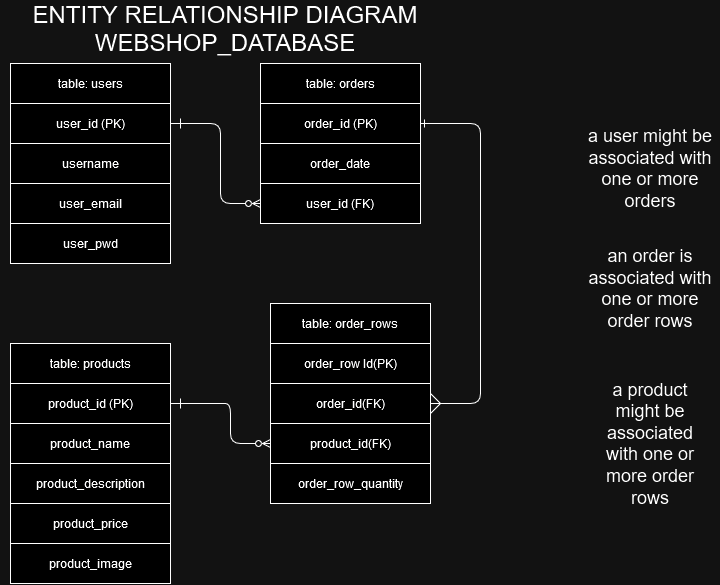

The diagram above was exported from draw.io. Its source (the exported page's mxGraphModel, read from the mxfile embedded in the PNG):
<mxGraphModel dx="1518" dy="656" grid="1" gridSize="10" guides="1" tooltips="1" connect="1" arrows="1" fold="1" page="1" pageScale="1" pageWidth="850" pageHeight="1100" math="0" shadow="0" extFonts="Permanent Marker^https://fonts.googleapis.com/css?family=Permanent+Marker">
  <root>
    <mxCell id="0" />
    <mxCell id="1" parent="0" />
    <mxCell id="gFZ8wLatGyTkjk2vjXez-4" value="table: users" style="rounded=0;whiteSpace=wrap;html=1;" parent="1" vertex="1">
      <mxGeometry x="40" y="80" width="160" height="40" as="geometry" />
    </mxCell>
    <mxCell id="3" style="edgeStyle=none;html=1;entryX=0;entryY=0.5;entryDx=0;entryDy=0;endArrow=ERzeroToMany;endFill=0;exitX=1;exitY=0.5;exitDx=0;exitDy=0;" parent="1" source="gFZ8wLatGyTkjk2vjXez-5" target="gFZ8wLatGyTkjk2vjXez-14" edge="1">
      <mxGeometry relative="1" as="geometry">
        <Array as="points">
          <mxPoint x="250" y="140" />
          <mxPoint x="250" y="220" />
        </Array>
      </mxGeometry>
    </mxCell>
    <mxCell id="gFZ8wLatGyTkjk2vjXez-5" value="user_id (PK)" style="rounded=0;whiteSpace=wrap;html=1;" parent="1" vertex="1">
      <mxGeometry x="40" y="120" width="160" height="40" as="geometry" />
    </mxCell>
    <mxCell id="gFZ8wLatGyTkjk2vjXez-6" value="username" style="rounded=0;whiteSpace=wrap;html=1;" parent="1" vertex="1">
      <mxGeometry x="40" y="160" width="160" height="40" as="geometry" />
    </mxCell>
    <mxCell id="gFZ8wLatGyTkjk2vjXez-7" value="user_email" style="rounded=0;whiteSpace=wrap;html=1;" parent="1" vertex="1">
      <mxGeometry x="40" y="200" width="160" height="40" as="geometry" />
    </mxCell>
    <mxCell id="gFZ8wLatGyTkjk2vjXez-8" value="user_pwd" style="rounded=0;whiteSpace=wrap;html=1;" parent="1" vertex="1">
      <mxGeometry x="40" y="240" width="160" height="40" as="geometry" />
    </mxCell>
    <mxCell id="gFZ8wLatGyTkjk2vjXez-9" value="table: orders" style="rounded=0;whiteSpace=wrap;html=1;" parent="1" vertex="1">
      <mxGeometry x="290" y="80" width="160" height="40" as="geometry" />
    </mxCell>
    <mxCell id="gFZ8wLatGyTkjk2vjXez-11" value="order_id (PK)" style="rounded=0;whiteSpace=wrap;html=1;" parent="1" vertex="1">
      <mxGeometry x="290" y="120" width="160" height="40" as="geometry" />
    </mxCell>
    <mxCell id="gFZ8wLatGyTkjk2vjXez-12" value="order_date" style="rounded=0;whiteSpace=wrap;html=1;" parent="1" vertex="1">
      <mxGeometry x="290" y="160" width="160" height="40" as="geometry" />
    </mxCell>
    <mxCell id="gFZ8wLatGyTkjk2vjXez-14" value="user_id (FK)" style="rounded=0;whiteSpace=wrap;html=1;" parent="1" vertex="1">
      <mxGeometry x="290" y="200" width="160" height="40" as="geometry" />
    </mxCell>
    <mxCell id="gFZ8wLatGyTkjk2vjXez-17" value="table: order_rows" style="rounded=0;whiteSpace=wrap;html=1;" parent="1" vertex="1">
      <mxGeometry x="300" y="320" width="160" height="40" as="geometry" />
    </mxCell>
    <mxCell id="gFZ8wLatGyTkjk2vjXez-18" value="order_row Id(PK)" style="rounded=0;whiteSpace=wrap;html=1;" parent="1" vertex="1">
      <mxGeometry x="300" y="360" width="160" height="40" as="geometry" />
    </mxCell>
    <mxCell id="15" value="" style="edgeStyle=none;html=1;endArrow=ERone;endFill=0;entryX=1;entryY=0.5;entryDx=0;entryDy=0;exitX=1;exitY=0.5;exitDx=0;exitDy=0;" parent="1" source="gFZ8wLatGyTkjk2vjXez-19" target="gFZ8wLatGyTkjk2vjXez-11" edge="1">
      <mxGeometry relative="1" as="geometry">
        <Array as="points">
          <mxPoint x="510" y="420" />
          <mxPoint x="510" y="380" />
          <mxPoint x="510" y="140" />
        </Array>
      </mxGeometry>
    </mxCell>
    <mxCell id="gFZ8wLatGyTkjk2vjXez-19" value="order_id(FK)" style="rounded=0;whiteSpace=wrap;html=1;" parent="1" vertex="1">
      <mxGeometry x="300" y="400" width="160" height="40" as="geometry" />
    </mxCell>
    <mxCell id="gFZ8wLatGyTkjk2vjXez-20" value="product_id(FK)" style="rounded=0;whiteSpace=wrap;html=1;" parent="1" vertex="1">
      <mxGeometry x="300" y="440" width="160" height="40" as="geometry" />
    </mxCell>
    <mxCell id="gFZ8wLatGyTkjk2vjXez-21" value="order_row_quantity" style="rounded=0;whiteSpace=wrap;html=1;" parent="1" vertex="1">
      <mxGeometry x="300" y="480" width="160" height="40" as="geometry" />
    </mxCell>
    <mxCell id="gFZ8wLatGyTkjk2vjXez-22" value="table: products" style="rounded=0;whiteSpace=wrap;html=1;" parent="1" vertex="1">
      <mxGeometry x="40" y="360" width="160" height="40" as="geometry" />
    </mxCell>
    <mxCell id="gFZ8wLatGyTkjk2vjXez-23" value="product_id (PK)" style="rounded=0;whiteSpace=wrap;html=1;" parent="1" vertex="1">
      <mxGeometry x="40" y="400" width="160" height="40" as="geometry" />
    </mxCell>
    <mxCell id="gFZ8wLatGyTkjk2vjXez-24" value="product_name" style="rounded=0;whiteSpace=wrap;html=1;" parent="1" vertex="1">
      <mxGeometry x="40" y="440" width="160" height="40" as="geometry" />
    </mxCell>
    <mxCell id="gFZ8wLatGyTkjk2vjXez-25" value="product_description" style="rounded=0;whiteSpace=wrap;html=1;" parent="1" vertex="1">
      <mxGeometry x="40" y="480" width="160" height="40" as="geometry" />
    </mxCell>
    <mxCell id="gFZ8wLatGyTkjk2vjXez-26" value="product_price" style="rounded=0;whiteSpace=wrap;html=1;" parent="1" vertex="1">
      <mxGeometry x="40" y="520" width="160" height="40" as="geometry" />
    </mxCell>
    <mxCell id="gFZ8wLatGyTkjk2vjXez-27" value="product_image" style="rounded=0;whiteSpace=wrap;html=1;" parent="1" vertex="1">
      <mxGeometry x="40" y="560" width="160" height="40" as="geometry" />
    </mxCell>
    <mxCell id="20" value="" style="edgeStyle=none;html=1;endArrow=ERzeroToMany;endFill=0;entryX=0;entryY=0.5;entryDx=0;entryDy=0;exitX=1;exitY=0.5;exitDx=0;exitDy=0;" parent="1" source="gFZ8wLatGyTkjk2vjXez-23" target="gFZ8wLatGyTkjk2vjXez-20" edge="1">
      <mxGeometry relative="1" as="geometry">
        <mxPoint x="470" y="400" as="sourcePoint" />
        <mxPoint x="470" y="313.33333333333337" as="targetPoint" />
        <Array as="points">
          <mxPoint x="240" y="420" />
          <mxPoint x="260" y="420" />
          <mxPoint x="260" y="460" />
          <mxPoint x="280" y="460" />
        </Array>
      </mxGeometry>
    </mxCell>
    <mxCell id="u8IADGc_HnoRov9Pt5Zh-20" value="&lt;font style=&quot;font-size: 24px;&quot;&gt;ENTITY RELATIONSHIP DIAGRAM WEBSHOP_DATABASE&lt;/font&gt;" style="text;html=1;align=center;verticalAlign=middle;whiteSpace=wrap;rounded=0;" parent="1" vertex="1">
      <mxGeometry x="30" y="30" width="450" height="30" as="geometry" />
    </mxCell>
    <mxCell id="u8IADGc_HnoRov9Pt5Zh-24" value="" style="endArrow=none;html=1;rounded=0;" parent="1" edge="1">
      <mxGeometry width="50" height="50" relative="1" as="geometry">
        <mxPoint x="210" y="145" as="sourcePoint" />
        <mxPoint x="210" y="135" as="targetPoint" />
      </mxGeometry>
    </mxCell>
    <mxCell id="u8IADGc_HnoRov9Pt5Zh-25" value="" style="endArrow=none;html=1;rounded=0;" parent="1" edge="1">
      <mxGeometry width="50" height="50" relative="1" as="geometry">
        <mxPoint x="210" y="425" as="sourcePoint" />
        <mxPoint x="210" y="415" as="targetPoint" />
      </mxGeometry>
    </mxCell>
    <mxCell id="21uPVov6Xi4lPKCPAoqo-20" value="" style="endArrow=none;html=1;rounded=0;" edge="1" parent="1">
      <mxGeometry width="50" height="50" relative="1" as="geometry">
        <mxPoint x="460" y="410" as="sourcePoint" />
        <mxPoint x="470" y="420" as="targetPoint" />
      </mxGeometry>
    </mxCell>
    <mxCell id="21uPVov6Xi4lPKCPAoqo-21" value="" style="endArrow=none;html=1;rounded=0;" edge="1" parent="1">
      <mxGeometry width="50" height="50" relative="1" as="geometry">
        <mxPoint x="460" y="430" as="sourcePoint" />
        <mxPoint x="470" y="420" as="targetPoint" />
      </mxGeometry>
    </mxCell>
    <mxCell id="21uPVov6Xi4lPKCPAoqo-22" value="&lt;font style=&quot;font-size: 18px;&quot;&gt;a user might be associated with one or more orders&lt;/font&gt;" style="text;html=1;align=center;verticalAlign=middle;whiteSpace=wrap;rounded=0;" vertex="1" parent="1">
      <mxGeometry x="610" y="170" width="140" height="30" as="geometry" />
    </mxCell>
    <mxCell id="21uPVov6Xi4lPKCPAoqo-23" value="&lt;font style=&quot;font-size: 18px;&quot;&gt;an order is associated with one or more order rows&lt;/font&gt;" style="text;html=1;align=center;verticalAlign=middle;whiteSpace=wrap;rounded=0;" vertex="1" parent="1">
      <mxGeometry x="615" y="290" width="130" height="30" as="geometry" />
    </mxCell>
    <mxCell id="21uPVov6Xi4lPKCPAoqo-24" value="&lt;font style=&quot;font-size: 18px;&quot;&gt;a product might be associated with one or more order rows&lt;/font&gt;" style="text;html=1;align=center;verticalAlign=middle;whiteSpace=wrap;rounded=0;" vertex="1" parent="1">
      <mxGeometry x="630" y="445" width="100" height="30" as="geometry" />
    </mxCell>
  </root>
</mxGraphModel>